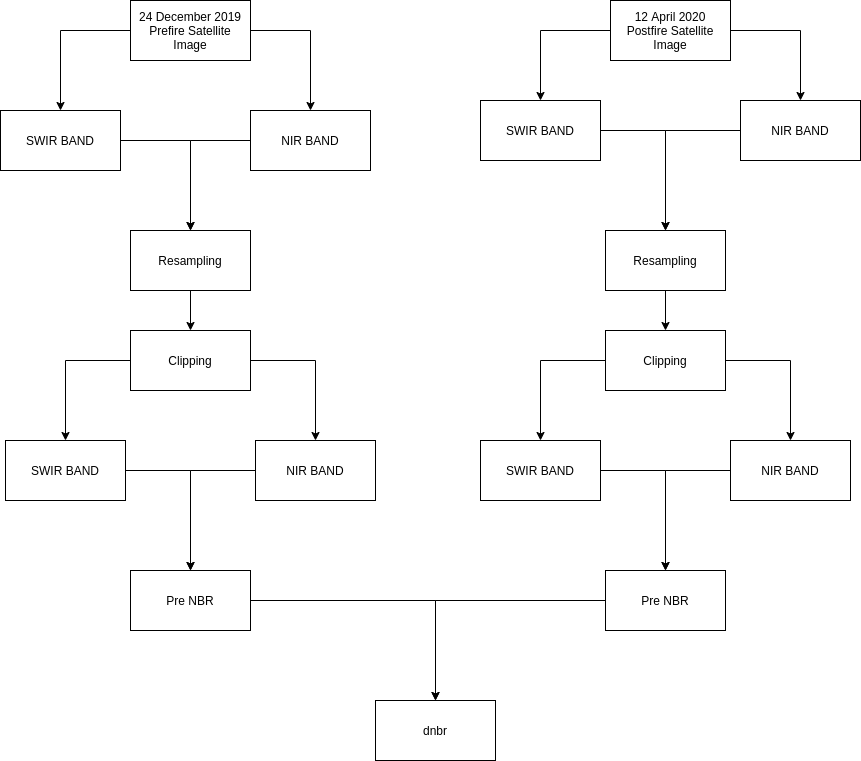

The diagram above was exported from draw.io. Its source (the exported page's mxGraphModel, read from the mxfile embedded in the PNG):
<mxGraphModel dx="1422" dy="854" grid="1" gridSize="10" guides="1" tooltips="1" connect="1" arrows="1" fold="1" page="1" pageScale="1" pageWidth="850" pageHeight="1100" math="0" shadow="0">
  <root>
    <mxCell id="0" />
    <mxCell id="1" parent="0" />
    <mxCell id="zh3oLeWU_9O1IWX8fjOF-8" style="edgeStyle=orthogonalEdgeStyle;rounded=0;orthogonalLoop=1;jettySize=auto;html=1;" edge="1" parent="1" source="zh3oLeWU_9O1IWX8fjOF-1" target="zh3oLeWU_9O1IWX8fjOF-6">
      <mxGeometry relative="1" as="geometry">
        <Array as="points">
          <mxPoint x="390" y="180" />
        </Array>
      </mxGeometry>
    </mxCell>
    <mxCell id="zh3oLeWU_9O1IWX8fjOF-9" style="edgeStyle=orthogonalEdgeStyle;rounded=0;orthogonalLoop=1;jettySize=auto;html=1;entryX=0.5;entryY=0;entryDx=0;entryDy=0;" edge="1" parent="1" source="zh3oLeWU_9O1IWX8fjOF-1" target="zh3oLeWU_9O1IWX8fjOF-5">
      <mxGeometry relative="1" as="geometry" />
    </mxCell>
    <mxCell id="zh3oLeWU_9O1IWX8fjOF-1" value="24 December 2019&lt;br&gt;Prefire Satellite Image" style="rounded=0;whiteSpace=wrap;html=1;" vertex="1" parent="1">
      <mxGeometry x="210" y="150" width="120" height="60" as="geometry" />
    </mxCell>
    <mxCell id="zh3oLeWU_9O1IWX8fjOF-35" style="edgeStyle=orthogonalEdgeStyle;rounded=0;orthogonalLoop=1;jettySize=auto;html=1;entryX=0.5;entryY=0;entryDx=0;entryDy=0;" edge="1" parent="1" source="zh3oLeWU_9O1IWX8fjOF-2" target="zh3oLeWU_9O1IWX8fjOF-24">
      <mxGeometry relative="1" as="geometry" />
    </mxCell>
    <mxCell id="zh3oLeWU_9O1IWX8fjOF-37" style="edgeStyle=orthogonalEdgeStyle;rounded=0;orthogonalLoop=1;jettySize=auto;html=1;" edge="1" parent="1" source="zh3oLeWU_9O1IWX8fjOF-2" target="zh3oLeWU_9O1IWX8fjOF-26">
      <mxGeometry relative="1" as="geometry" />
    </mxCell>
    <mxCell id="zh3oLeWU_9O1IWX8fjOF-2" value="12 April 2020&lt;br&gt;Postfire Satellite Image" style="rounded=0;whiteSpace=wrap;html=1;" vertex="1" parent="1">
      <mxGeometry x="690" y="150" width="120" height="60" as="geometry" />
    </mxCell>
    <mxCell id="zh3oLeWU_9O1IWX8fjOF-13" style="edgeStyle=orthogonalEdgeStyle;rounded=0;orthogonalLoop=1;jettySize=auto;html=1;entryX=0.5;entryY=0;entryDx=0;entryDy=0;" edge="1" parent="1" source="zh3oLeWU_9O1IWX8fjOF-3" target="zh3oLeWU_9O1IWX8fjOF-12">
      <mxGeometry relative="1" as="geometry" />
    </mxCell>
    <mxCell id="zh3oLeWU_9O1IWX8fjOF-3" value="Resampling" style="rounded=0;whiteSpace=wrap;html=1;" vertex="1" parent="1">
      <mxGeometry x="210" y="380" width="120" height="60" as="geometry" />
    </mxCell>
    <mxCell id="zh3oLeWU_9O1IWX8fjOF-10" style="edgeStyle=orthogonalEdgeStyle;rounded=0;orthogonalLoop=1;jettySize=auto;html=1;entryX=0.5;entryY=0;entryDx=0;entryDy=0;" edge="1" parent="1" source="zh3oLeWU_9O1IWX8fjOF-5" target="zh3oLeWU_9O1IWX8fjOF-3">
      <mxGeometry relative="1" as="geometry" />
    </mxCell>
    <mxCell id="zh3oLeWU_9O1IWX8fjOF-5" value="SWIR BAND" style="rounded=0;whiteSpace=wrap;html=1;" vertex="1" parent="1">
      <mxGeometry x="80" y="260" width="120" height="60" as="geometry" />
    </mxCell>
    <mxCell id="zh3oLeWU_9O1IWX8fjOF-11" style="edgeStyle=orthogonalEdgeStyle;rounded=0;orthogonalLoop=1;jettySize=auto;html=1;" edge="1" parent="1" source="zh3oLeWU_9O1IWX8fjOF-6">
      <mxGeometry relative="1" as="geometry">
        <mxPoint x="270" y="380" as="targetPoint" />
      </mxGeometry>
    </mxCell>
    <mxCell id="zh3oLeWU_9O1IWX8fjOF-6" value="NIR BAND" style="rounded=0;whiteSpace=wrap;html=1;" vertex="1" parent="1">
      <mxGeometry x="330" y="260" width="120" height="60" as="geometry" />
    </mxCell>
    <mxCell id="zh3oLeWU_9O1IWX8fjOF-16" style="edgeStyle=orthogonalEdgeStyle;rounded=0;orthogonalLoop=1;jettySize=auto;html=1;" edge="1" parent="1" source="zh3oLeWU_9O1IWX8fjOF-12" target="zh3oLeWU_9O1IWX8fjOF-14">
      <mxGeometry relative="1" as="geometry" />
    </mxCell>
    <mxCell id="zh3oLeWU_9O1IWX8fjOF-17" style="edgeStyle=orthogonalEdgeStyle;rounded=0;orthogonalLoop=1;jettySize=auto;html=1;entryX=0.5;entryY=0;entryDx=0;entryDy=0;" edge="1" parent="1" source="zh3oLeWU_9O1IWX8fjOF-12" target="zh3oLeWU_9O1IWX8fjOF-15">
      <mxGeometry relative="1" as="geometry" />
    </mxCell>
    <mxCell id="zh3oLeWU_9O1IWX8fjOF-12" value="Clipping" style="rounded=0;whiteSpace=wrap;html=1;" vertex="1" parent="1">
      <mxGeometry x="210" y="480" width="120" height="60" as="geometry" />
    </mxCell>
    <mxCell id="zh3oLeWU_9O1IWX8fjOF-19" style="edgeStyle=orthogonalEdgeStyle;rounded=0;orthogonalLoop=1;jettySize=auto;html=1;" edge="1" parent="1" source="zh3oLeWU_9O1IWX8fjOF-14" target="zh3oLeWU_9O1IWX8fjOF-18">
      <mxGeometry relative="1" as="geometry" />
    </mxCell>
    <mxCell id="zh3oLeWU_9O1IWX8fjOF-14" value="SWIR BAND" style="rounded=0;whiteSpace=wrap;html=1;" vertex="1" parent="1">
      <mxGeometry x="85" y="590" width="120" height="60" as="geometry" />
    </mxCell>
    <mxCell id="zh3oLeWU_9O1IWX8fjOF-20" style="edgeStyle=orthogonalEdgeStyle;rounded=0;orthogonalLoop=1;jettySize=auto;html=1;" edge="1" parent="1" source="zh3oLeWU_9O1IWX8fjOF-15">
      <mxGeometry relative="1" as="geometry">
        <mxPoint x="270" y="720" as="targetPoint" />
      </mxGeometry>
    </mxCell>
    <mxCell id="zh3oLeWU_9O1IWX8fjOF-15" value="NIR BAND" style="rounded=0;whiteSpace=wrap;html=1;" vertex="1" parent="1">
      <mxGeometry x="335" y="590" width="120" height="60" as="geometry" />
    </mxCell>
    <mxCell id="zh3oLeWU_9O1IWX8fjOF-50" style="edgeStyle=orthogonalEdgeStyle;rounded=0;orthogonalLoop=1;jettySize=auto;html=1;entryX=0.5;entryY=0;entryDx=0;entryDy=0;" edge="1" parent="1" source="zh3oLeWU_9O1IWX8fjOF-18" target="zh3oLeWU_9O1IWX8fjOF-38">
      <mxGeometry relative="1" as="geometry" />
    </mxCell>
    <mxCell id="zh3oLeWU_9O1IWX8fjOF-18" value="Pre NBR" style="rounded=0;whiteSpace=wrap;html=1;" vertex="1" parent="1">
      <mxGeometry x="210" y="720" width="120" height="60" as="geometry" />
    </mxCell>
    <mxCell id="zh3oLeWU_9O1IWX8fjOF-49" style="edgeStyle=orthogonalEdgeStyle;rounded=0;orthogonalLoop=1;jettySize=auto;html=1;entryX=0.5;entryY=0;entryDx=0;entryDy=0;" edge="1" parent="1" source="zh3oLeWU_9O1IWX8fjOF-24" target="zh3oLeWU_9O1IWX8fjOF-40">
      <mxGeometry relative="1" as="geometry" />
    </mxCell>
    <mxCell id="zh3oLeWU_9O1IWX8fjOF-24" value="SWIR BAND" style="rounded=0;whiteSpace=wrap;html=1;" vertex="1" parent="1">
      <mxGeometry x="560" y="250" width="120" height="60" as="geometry" />
    </mxCell>
    <mxCell id="zh3oLeWU_9O1IWX8fjOF-25" style="edgeStyle=orthogonalEdgeStyle;rounded=0;orthogonalLoop=1;jettySize=auto;html=1;entryX=0.5;entryY=0;entryDx=0;entryDy=0;" edge="1" parent="1" source="zh3oLeWU_9O1IWX8fjOF-26" target="zh3oLeWU_9O1IWX8fjOF-40">
      <mxGeometry relative="1" as="geometry">
        <mxPoint x="750" y="370" as="targetPoint" />
      </mxGeometry>
    </mxCell>
    <mxCell id="zh3oLeWU_9O1IWX8fjOF-26" value="NIR BAND" style="rounded=0;whiteSpace=wrap;html=1;" vertex="1" parent="1">
      <mxGeometry x="820" y="250" width="120" height="60" as="geometry" />
    </mxCell>
    <mxCell id="zh3oLeWU_9O1IWX8fjOF-38" value="dnbr" style="rounded=0;whiteSpace=wrap;html=1;" vertex="1" parent="1">
      <mxGeometry x="455" y="850" width="120" height="60" as="geometry" />
    </mxCell>
    <mxCell id="zh3oLeWU_9O1IWX8fjOF-39" style="edgeStyle=orthogonalEdgeStyle;rounded=0;orthogonalLoop=1;jettySize=auto;html=1;entryX=0.5;entryY=0;entryDx=0;entryDy=0;" edge="1" parent="1" source="zh3oLeWU_9O1IWX8fjOF-40" target="zh3oLeWU_9O1IWX8fjOF-43">
      <mxGeometry relative="1" as="geometry" />
    </mxCell>
    <mxCell id="zh3oLeWU_9O1IWX8fjOF-40" value="Resampling" style="rounded=0;whiteSpace=wrap;html=1;" vertex="1" parent="1">
      <mxGeometry x="685" y="380" width="120" height="60" as="geometry" />
    </mxCell>
    <mxCell id="zh3oLeWU_9O1IWX8fjOF-41" style="edgeStyle=orthogonalEdgeStyle;rounded=0;orthogonalLoop=1;jettySize=auto;html=1;" edge="1" parent="1" source="zh3oLeWU_9O1IWX8fjOF-43" target="zh3oLeWU_9O1IWX8fjOF-45">
      <mxGeometry relative="1" as="geometry" />
    </mxCell>
    <mxCell id="zh3oLeWU_9O1IWX8fjOF-42" style="edgeStyle=orthogonalEdgeStyle;rounded=0;orthogonalLoop=1;jettySize=auto;html=1;entryX=0.5;entryY=0;entryDx=0;entryDy=0;" edge="1" parent="1" source="zh3oLeWU_9O1IWX8fjOF-43" target="zh3oLeWU_9O1IWX8fjOF-47">
      <mxGeometry relative="1" as="geometry" />
    </mxCell>
    <mxCell id="zh3oLeWU_9O1IWX8fjOF-43" value="Clipping" style="rounded=0;whiteSpace=wrap;html=1;" vertex="1" parent="1">
      <mxGeometry x="685" y="480" width="120" height="60" as="geometry" />
    </mxCell>
    <mxCell id="zh3oLeWU_9O1IWX8fjOF-44" style="edgeStyle=orthogonalEdgeStyle;rounded=0;orthogonalLoop=1;jettySize=auto;html=1;" edge="1" parent="1" source="zh3oLeWU_9O1IWX8fjOF-45" target="zh3oLeWU_9O1IWX8fjOF-48">
      <mxGeometry relative="1" as="geometry" />
    </mxCell>
    <mxCell id="zh3oLeWU_9O1IWX8fjOF-45" value="SWIR BAND" style="rounded=0;whiteSpace=wrap;html=1;" vertex="1" parent="1">
      <mxGeometry x="560" y="590" width="120" height="60" as="geometry" />
    </mxCell>
    <mxCell id="zh3oLeWU_9O1IWX8fjOF-46" style="edgeStyle=orthogonalEdgeStyle;rounded=0;orthogonalLoop=1;jettySize=auto;html=1;" edge="1" parent="1" source="zh3oLeWU_9O1IWX8fjOF-47">
      <mxGeometry relative="1" as="geometry">
        <mxPoint x="745" y="720" as="targetPoint" />
      </mxGeometry>
    </mxCell>
    <mxCell id="zh3oLeWU_9O1IWX8fjOF-47" value="NIR BAND" style="rounded=0;whiteSpace=wrap;html=1;" vertex="1" parent="1">
      <mxGeometry x="810" y="590" width="120" height="60" as="geometry" />
    </mxCell>
    <mxCell id="zh3oLeWU_9O1IWX8fjOF-51" style="edgeStyle=orthogonalEdgeStyle;rounded=0;orthogonalLoop=1;jettySize=auto;html=1;entryX=0.5;entryY=0;entryDx=0;entryDy=0;" edge="1" parent="1" source="zh3oLeWU_9O1IWX8fjOF-48" target="zh3oLeWU_9O1IWX8fjOF-38">
      <mxGeometry relative="1" as="geometry" />
    </mxCell>
    <mxCell id="zh3oLeWU_9O1IWX8fjOF-48" value="Pre NBR" style="rounded=0;whiteSpace=wrap;html=1;" vertex="1" parent="1">
      <mxGeometry x="685" y="720" width="120" height="60" as="geometry" />
    </mxCell>
  </root>
</mxGraphModel>